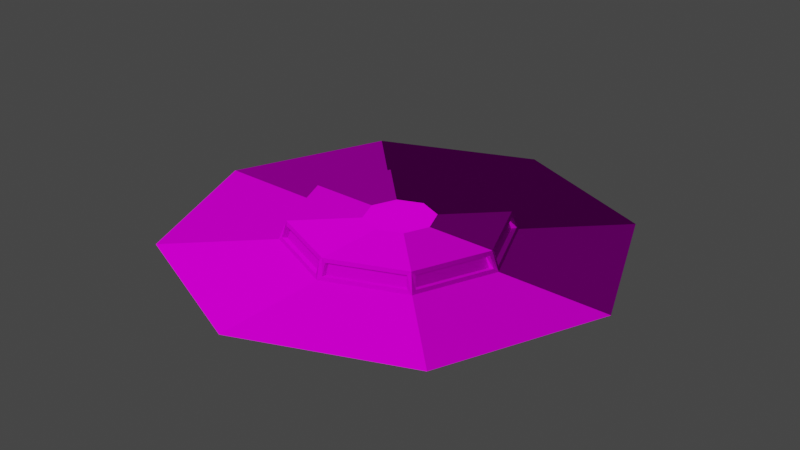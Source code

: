 # Source: stage.blend  (saved by Blender 3.5.10; exported with 4.5.12 LTS)
import bpy
from mathutils import Matrix  # noqa: F401  (used for matrix-valued properties, if any)

bpy.ops.wm.read_factory_settings(use_empty=True)
scene = bpy.context.scene
scene.name = 'Scene'

# ---- collections
col_collection = bpy.data.collections.new('Collection'); scene.collection.children.link(col_collection)

# ---- images (referenced by path relative to the original .blend; pixels are not part of the script)
import os
ASSET_DIR = os.environ.get("B2B_ASSET_DIR", "")  # directory of the original .blend (textures are referenced by path, not embedded)
HERE = os.path.dirname(os.path.abspath(__file__))  # packed textures are extracted next to this script under _unpacked/

def load_image(name, relpath, width, height, colorspace="sRGB"):
    """Load a texture the original file referenced (path relative to the .blend, or extracted next to this script)."""
    p = next((c for c in (os.path.join(HERE, relpath), os.path.join(ASSET_DIR, relpath)) if relpath and os.path.exists(c)), "")
    if p:
        img = bpy.data.images.load(p, check_existing=True)
        img.name = name
    else:  # same state as the original file: an image datablock whose file is absent (Cycles renders it pink)
        img = bpy.data.images.new(name, width, height)
        img.source = "FILE"
        img.filepath = "//" + (relpath or name)
    img.colorspace_settings.name = colorspace
    return img
img_texture_normal_png_001 = load_image('texture-normal.png.001', 'texture-normal.png', 1024, 1024, 'sRGB')
img_texture_color_png_001 = load_image('texture-color.png.001', 'texture-color.png', 1024, 1024, 'sRGB')

# ---- materials (node trees are filled in below, after node groups)
mat_material_001 = bpy.data.materials.new('Material.001')
mat_material_001.use_transparent_shadow = False

# ---- material node trees
mat_material_001.use_nodes = True; mat_material_001.node_tree.nodes.clear()
_N = mat_material_001.node_tree.nodes; _L = mat_material_001.node_tree.links
n0 = _N.new('ShaderNodeTexCoord'); n0.name = 'Texture Coordinate'; n0.location = (-897, 222)
n1 = _N.new('ShaderNodeTexImage'); n1.name = 'Image Texture.001'; n1.location = (-590, 109)
n1.image = img_texture_normal_png_001
n2 = _N.new('ShaderNodeNormalMap'); n2.name = 'Normal Map'; n2.location = (-260, 79)
n3 = _N.new('ShaderNodeTexImage'); n3.name = 'Image Texture'; n3.location = (-584, 419)
n3.image = img_texture_color_png_001
n4 = _N.new('ShaderNodeInvert'); n4.name = 'Invert'; n4.location = (-322, 188)
n5 = _N.new('ShaderNodeBrightContrast'); n5.name = 'Bright/Contrast.001'; n5.location = (-102, 188)
n5.inputs[1].default_value = 0.3
n6 = _N.new('ShaderNodeBrightContrast'); n6.name = 'Bright/Contrast'; n6.location = (-280, 325)
n6.inputs[1].default_value = 0.6
n6.inputs[2].default_value = -0.4
n7 = _N.new('ShaderNodeBsdfPrincipled'); n7.name = 'Principled BSDF'; n7.location = (118, 492)
n7.distribution = 'GGX'
n7.subsurface_method = 'RANDOM_WALK_SKIN'
n7.inputs[2].default_value = 1.0
n7.inputs[3].default_value = 1.45
n7.inputs[13].default_value = 0.0
n7.inputs[27].default_value = (0.0, 0.0, 0.0, 1.0)
n7.inputs[28].default_value = 1.0
n8 = _N.new('ShaderNodeOutputMaterial'); n8.name = 'Material Output'; n8.location = (429, 518)
_L.new(n0.outputs[2], n3.inputs[0])
_L.new(n3.outputs[0], n7.inputs[0])
_L.new(n0.outputs[2], n1.inputs[0])
_L.new(n1.outputs[0], n2.inputs[1])
_L.new(n2.outputs[0], n7.inputs[5])
_L.new(n3.outputs[0], n6.inputs[0])
_L.new(n3.outputs[0], n4.inputs[1])
_L.new(n4.outputs[0], n5.inputs[0])
_L.new(n7.outputs[0], n8.inputs[0])
n8.is_active_output = True

# ---- world
world_world = bpy.data.worlds.new('World'); scene.world = world_world
world_world.use_nodes = True; world_world.node_tree.nodes.clear()
_N = world_world.node_tree.nodes; _L = world_world.node_tree.links
n0 = _N.new('ShaderNodeOutputWorld'); n0.name = 'World Output'; n0.location = (300, 300)
n1 = _N.new('ShaderNodeBackground'); n1.name = 'Background'; n1.location = (10, 300)
n1.inputs[0].default_value = (0.05088, 0.05088, 0.05088, 1.0)
_L.new(n1.outputs[0], n0.inputs[0])
n0.is_active_output = True
world_world.color = (0.05088, 0.05088, 0.05088)
world_world.use_sun_shadow = False
world_world.sun_shadow_jitter_overblur = 0.0

# ---- meshes
me_circle = bpy.data.meshes.new('Circle')
me_circle.from_pydata([(0.0, 0.9323, 0.0), (-0.6592, 0.6592, 0.0), (-0.9323, 0.0, 0.0), (-0.6592, -0.6592, 0.0), (0.0, -0.9323, 0.0), (0.6592, -0.6592, 0.0), (0.9323, 0.0, 0.0), (0.6592, 0.6592, 0.0), (0.0, 0.0, 0.0), (1.389e-08, 2.797, 0.0), (-1.978, 1.978, 0.0), (-2.797, 0.0, 0.0), (-1.978, -1.978, 0.0), (1.389e-08, -2.797, 0.0), (1.978, -1.978, 0.0), (2.797, 0.0, 0.0), (1.978, 1.978, 0.0), (1.49e-08, 3.0, -0.5), (-2.121, 2.121, -0.5), (-3.0, 0.0, -0.5), (-2.121, -2.121, -0.5), (1.49e-08, -3.0, -0.5), (2.121, -2.121, -0.5), (3.0, 0.0, -0.5), (2.121, 2.121, -0.5), (2.98e-08, 6.0, -0.5), (-4.243, 4.243, -0.5), (-6.0, 0.0, -0.5), (-4.243, -4.243, -0.5), (2.98e-08, -6.0, -0.5), (4.243, -4.243, -0.5), (6.0, 0.0, -0.5), (4.243, 4.243, -0.5), (-2.043, -1.911, -0.09342), (-2.796, -0.09315, -0.09342), (-2.923, -0.09315, -0.4066), (-2.133, -2.001, -0.4066), (-1.911, 2.043, -0.09342), (-0.09315, 2.796, -0.09342), (-0.09315, 2.923, -0.4066), (-2.001, 2.133, -0.4066), (0.09315, 2.796, -0.09342), (1.911, 2.043, -0.09342), (2.001, 2.133, -0.4066), (0.09315, 2.923, -0.4066), (2.796, -0.09315, -0.09342), (2.043, -1.911, -0.09342), (2.133, -2.001, -0.4066), (2.923, -0.09315, -0.4066), (-0.09315, -2.796, -0.09342), (-1.911, -2.043, -0.09342), (-2.001, -2.133, -0.4066), (-0.09315, -2.923, -0.4066), (-2.796, 0.09315, -0.09342), (-2.043, 1.911, -0.09342), (-2.133, 2.001, -0.4066), (-2.923, 0.09315, -0.4066), (2.043, 1.911, -0.09342), (2.796, 0.09315, -0.09342), (2.923, 0.09315, -0.4066), (2.133, 2.001, -0.4066), (1.911, -2.043, -0.09342), (0.09315, -2.796, -0.09342), (0.09315, -2.923, -0.4066), (2.001, -2.133, -0.4066), (-1.949, -1.823, -0.129), (-2.668, -0.08887, -0.129), (-2.035, -1.909, -0.4278), (-2.789, -0.08887, -0.4278), (-1.823, 1.949, -0.129), (-0.08887, 2.668, -0.129), (-1.909, 2.035, -0.4278), (-0.08887, 2.789, -0.4278), (0.08887, 2.668, -0.129), (1.823, 1.949, -0.129), (0.08887, 2.789, -0.4278), (1.909, 2.035, -0.4278), (2.668, -0.08887, -0.129), (1.949, -1.823, -0.129), (2.789, -0.08887, -0.4278), (2.035, -1.909, -0.4278), (-0.08887, -2.668, -0.129), (-1.823, -1.949, -0.129), (-0.08887, -2.789, -0.4278), (-1.909, -2.035, -0.4278), (-2.668, 0.08887, -0.129), (-1.949, 1.823, -0.129), (-2.789, 0.08887, -0.4278), (-2.035, 1.909, -0.4278), (1.949, 1.823, -0.129), (2.668, 0.08887, -0.129), (2.035, 1.909, -0.4278), (2.789, 0.08887, -0.4278), (1.823, -1.949, -0.129), (0.08887, -2.668, -0.129), (1.909, -2.035, -0.4278), (0.08887, -2.789, -0.4278)], [], [(6, 7, 0, 8), (4, 5, 6, 8), (3, 4, 8, 2), (0, 1, 2, 8), (0, 7, 16, 9), (6, 5, 14, 15), (4, 3, 12, 13), (2, 1, 10, 11), (7, 6, 15, 16), (5, 4, 13, 14), (3, 2, 11, 12), (1, 0, 9, 10), (56, 53, 85, 87), (47, 48, 79, 80), (33, 34, 66, 65), (53, 54, 86, 85), (46, 47, 80, 78), (48, 45, 77, 79), (39, 40, 71, 72), (59, 60, 91, 92), (24, 23, 31, 32), (22, 21, 29, 30), (20, 19, 27, 28), (18, 17, 25, 26), (17, 24, 32, 25), (23, 22, 30, 31), (21, 20, 28, 29), (19, 18, 26, 27), (12, 11, 34, 33), (11, 19, 35, 34), (19, 20, 36, 35), (20, 12, 33, 36), (10, 9, 38, 37), (9, 17, 39, 38), (17, 18, 40, 39), (18, 10, 37, 40), (9, 16, 42, 41), (16, 24, 43, 42), (24, 17, 44, 43), (17, 9, 41, 44), (15, 14, 46, 45), (14, 22, 47, 46), (22, 23, 48, 47), (23, 15, 45, 48), (13, 12, 50, 49), (12, 20, 51, 50), (20, 21, 52, 51), (21, 13, 49, 52), (11, 10, 54, 53), (10, 18, 55, 54), (18, 19, 56, 55), (19, 11, 53, 56), (16, 15, 58, 57), (15, 23, 59, 58), (23, 24, 60, 59), (24, 16, 57, 60), (14, 13, 62, 61), (13, 21, 63, 62), (21, 22, 64, 63), (22, 14, 61, 64), (65, 66, 68, 67), (69, 70, 72, 71), (73, 74, 76, 75), (77, 78, 80, 79), (81, 82, 84, 83), (85, 86, 88, 87), (89, 90, 92, 91), (93, 94, 96, 95), (36, 33, 65, 67), (54, 55, 88, 86), (34, 35, 68, 66), (61, 62, 94, 93), (41, 42, 74, 73), (55, 56, 87, 88), (35, 36, 67, 68), (64, 61, 93, 95), (44, 41, 73, 75), (62, 63, 96, 94), (42, 43, 76, 74), (49, 50, 82, 81), (63, 64, 95, 96), (43, 44, 75, 76), (52, 49, 81, 83), (50, 51, 84, 82), (57, 58, 90, 89), (37, 38, 70, 69), (51, 52, 83, 84), (60, 57, 89, 91), (40, 37, 69, 71), (58, 59, 92, 90), (38, 39, 72, 70), (45, 46, 78, 77)])
_uv = me_circle.uv_layers.new(name='UVMap')
_uv.uv.foreach_set('vector', [1.0, 0.5, 1.0, 1.0, 0.5, 1.0, 0.5, 0.5, 0.5, 0.0, 1.0, 0.0, 1.0, 0.5, 0.5, 0.5, 0.0, 0.0, 0.5, 0.0, 0.5, 0.5, 0.0, 0.5, 0.5, 1.0, 0.0, 1.0, 0.0, 0.5, 0.5, 0.5, 1.0, 1.0, 0.0, 1.0, 0.0, 0.0, 1.0, 0.0, 1.0, 1.0, 0.0, 1.0, 0.0, 0.0, 1.0, 0.0, 1.0, 1.0, 0.0, 1.0, 0.0, 0.0, 1.0, 0.0, 1.0, 1.0, 0.0, 1.0, 0.0, 0.0, 1.0, 0.0, 1.0, 1.0, 0.0, 1.0, 0.0, 0.0, 1.0, 0.0, 1.0, 1.0, 0.0, 1.0, 0.0, 0.0, 1.0, 0.0, 1.0, 1.0, 0.0, 1.0, 0.0, 0.0, 1.0, 0.0, 1.0, 1.0, 0.0, 1.0, 0.0, 0.0, 1.0, 0.0, 0.875, 0.125, 0.875, 0.875, 0.75, 0.75, 0.75, 0.25, 0.125, 0.125, 0.875, 0.125, 0.75, 0.25, 0.25, 0.25, 0.875, 0.875, 0.125, 0.875, 0.25, 0.75, 0.75, 0.75, 0.875, 0.875, 0.125, 0.875, 0.25, 0.75, 0.75, 0.75, 0.125, 0.875, 0.125, 0.125, 0.25, 0.25, 0.25, 0.75, 0.875, 0.125, 0.875, 0.875, 0.75, 0.75, 0.75, 0.25, 0.125, 0.125, 0.875, 0.125, 0.75, 0.25, 0.25, 0.25, 0.125, 0.125, 0.875, 0.125, 0.75, 0.25, 0.25, 0.25, 1.0, 1.0, 0.0, 1.0, 0.0, 0.0, 1.0, 0.0, 1.0, 1.0, 0.0, 1.0, 0.0, 0.0, 1.0, 0.0, 1.0, 1.0, 0.0, 1.0, 0.0, 0.0, 1.0, 0.0, 1.0, 1.0, 0.0, 1.0, 0.0, 0.0, 1.0, 0.0, 1.0, 1.0, 0.0, 1.0, 0.0, 0.0, 1.0, 0.0, 1.0, 1.0, 0.0, 1.0, 0.0, 0.0, 1.0, 0.0, 1.0, 1.0, 0.0, 1.0, 0.0, 0.0, 1.0, 0.0, 1.0, 1.0, 0.0, 1.0, 0.0, 0.0, 1.0, 0.0, 1.0, 1.0, 0.0, 1.0, 0.125, 0.875, 0.875, 0.875, 0.0, 1.0, 0.0, 0.0, 0.125, 0.125, 0.125, 0.875, 0.0, 0.0, 1.0, 0.0, 0.875, 0.125, 0.125, 0.125, 1.0, 0.0, 1.0, 1.0, 0.875, 0.875, 0.875, 0.125, 1.0, 1.0, 0.0, 1.0, 0.125, 0.875, 0.875, 0.875, 0.0, 1.0, 0.0, 0.0, 0.125, 0.125, 0.125, 0.875, 0.0, 0.0, 1.0, 0.0, 0.875, 0.125, 0.125, 0.125, 1.0, 0.0, 1.0, 1.0, 0.875, 0.875, 0.875, 0.125, 1.0, 1.0, 0.0, 1.0, 0.125, 0.875, 0.875, 0.875, 0.0, 1.0, 0.0, 0.0, 0.125, 0.125, 0.125, 0.875, 0.0, 0.0, 1.0, 0.0, 0.875, 0.125, 0.125, 0.125, 1.0, 0.0, 1.0, 1.0, 0.875, 0.875, 0.875, 0.125, 1.0, 1.0, 0.0, 1.0, 0.125, 0.875, 0.875, 0.875, 0.0, 1.0, 0.0, 0.0, 0.125, 0.125, 0.125, 0.875, 0.0, 0.0, 1.0, 0.0, 0.875, 0.125, 0.125, 0.125, 1.0, 0.0, 1.0, 1.0, 0.875, 0.875, 0.875, 0.125, 1.0, 1.0, 0.0, 1.0, 0.125, 0.875, 0.875, 0.875, 0.0, 1.0, 0.0, 0.002611, 0.125, 0.125, 0.125, 0.875, 0.0, 0.002611, 1.0, 0.0, 0.875, 0.125, 0.125, 0.125, 1.0, 0.0, 1.0, 1.0, 0.875, 0.875, 0.875, 0.125, 1.0, 1.0, 0.0, 1.0, 0.125, 0.875, 0.875, 0.875, 0.0, 1.0, 0.0, 0.0, 0.125, 0.125, 0.125, 0.875, 0.0, 0.0, 1.0, 0.0, 0.875, 0.125, 0.125, 0.125, 1.0, 0.0, 1.0, 1.0, 0.875, 0.875, 0.875, 0.125, 1.0, 1.0, 0.0, 1.0, 0.125, 0.875, 0.875, 0.875, 0.0, 1.0, 0.0, 0.0, 0.125, 0.125, 0.125, 0.875, 0.0, 0.0, 1.0, 0.0, 0.875, 0.125, 0.125, 0.125, 1.0, 0.0, 1.0, 1.0, 0.875, 0.875, 0.875, 0.125, 1.0, 1.0, 0.0, 1.0, 0.125, 0.875, 0.875, 0.875, 0.0, 1.0, 0.0, 0.0, 0.125, 0.125, 0.125, 0.875, 0.0, 0.0, 1.0, 0.0, 0.875, 0.125, 0.125, 0.125, 1.0, 0.0, 1.0, 1.0, 0.875, 0.875, 0.875, 0.125, 0.75, 0.75, 0.25, 0.75, 0.25, 0.25, 0.75, 0.25, 0.75, 0.75, 0.25, 0.75, 0.25, 0.25, 0.75, 0.25, 0.75, 0.75, 0.25, 0.75, 0.25, 0.25, 0.75, 0.25, 0.75, 0.75, 0.25, 0.75, 0.25, 0.25, 0.75, 0.25, 0.75, 0.75, 0.25, 0.75, 0.25, 0.25, 0.75, 0.25, 0.75, 0.75, 0.25, 0.75, 0.25, 0.25, 0.75, 0.25, 0.75, 0.75, 0.25, 0.75, 0.25, 0.25, 0.75, 0.25, 0.75, 0.75, 0.25, 0.75, 0.25, 0.25, 0.75, 0.25, 0.875, 0.125, 0.875, 0.875, 0.75, 0.75, 0.75, 0.25, 0.125, 0.875, 0.125, 0.125, 0.25, 0.25, 0.25, 0.75, 0.125, 0.875, 0.125, 0.125, 0.25, 0.25, 0.25, 0.75, 0.875, 0.875, 0.125, 0.875, 0.25, 0.75, 0.75, 0.75, 0.875, 0.875, 0.125, 0.875, 0.25, 0.75, 0.75, 0.75, 0.125, 0.125, 0.875, 0.125, 0.75, 0.25, 0.25, 0.25, 0.125, 0.125, 0.875, 0.125, 0.75, 0.25, 0.25, 0.25, 0.875, 0.125, 0.875, 0.875, 0.75, 0.75, 0.75, 0.25, 0.875, 0.125, 0.875, 0.875, 0.75, 0.75, 0.75, 0.25, 0.125, 0.875, 0.125, 0.125, 0.25, 0.25, 0.25, 0.75, 0.125, 0.875, 0.125, 0.125, 0.25, 0.25, 0.25, 0.75, 0.875, 0.875, 0.125, 0.875, 0.25, 0.75, 0.75, 0.75, 0.125, 0.125, 0.875, 0.125, 0.75, 0.25, 0.25, 0.25, 0.125, 0.125, 0.875, 0.125, 0.75, 0.25, 0.25, 0.25, 0.875, 0.125, 0.875, 0.875, 0.75, 0.75, 0.75, 0.25, 0.125, 0.875, 0.125, 0.125, 0.25, 0.25, 0.25, 0.75, 0.875, 0.875, 0.125, 0.875, 0.25, 0.75, 0.75, 0.75, 0.875, 0.875, 0.125, 0.875, 0.25, 0.75, 0.75, 0.75, 0.125, 0.125, 0.875, 0.125, 0.75, 0.25, 0.25, 0.25, 0.875, 0.125, 0.875, 0.875, 0.75, 0.75, 0.75, 0.25, 0.875, 0.125, 0.875, 0.875, 0.75, 0.75, 0.75, 0.25, 0.125, 0.875, 0.125, 0.125, 0.25, 0.25, 0.25, 0.75, 0.125, 0.875, 0.125, 0.125, 0.25, 0.25, 0.25, 0.75, 0.875, 0.875, 0.125, 0.875, 0.25, 0.75, 0.75, 0.75])
me_circle.materials.append(mat_material_001)
me_circle.update()

# ---- objects
ob_circle = bpy.data.objects.new('Circle', me_circle)

# ---- transforms, parenting, visibility, modifiers, constraints
ob_circle.location = (0.0, 0.0, 0.0)

# ---- collection membership
col_collection.objects.link(ob_circle)

# ---- scene / render settings (as saved in the file)
scene.frame_start = 1; scene.frame_end = 250; scene.frame_set(1)
scene.render.engine = 'BLENDER_EEVEE_NEXT'
scene.cycles.sampling_pattern = 'TABULATED_SOBOL'
scene.view_settings.view_transform = 'Filmic'
bpy.context.view_layer.update()

# ---- added for rendering (the .blend has no active camera and no usable light): camera, sun
cam_auto = bpy.data.cameras.new('AutoCamera')
cam_auto.lens = 50.0
cam_auto.sensor_width = 36.0
cam_auto.clip_end = 1000.0
ob_auto_camera = bpy.data.objects.new('AutoCamera', cam_auto)
scene.collection.objects.link(ob_auto_camera)
ob_auto_camera.location = (15.7084, -18.8501, 12.3167)
ob_auto_camera.rotation_euler = (1.09748, -7.21219e-08, 0.694738)
scene.camera = ob_auto_camera
light_auto_sun = bpy.data.lights.new('AutoSun', 'SUN')
light_auto_sun.energy = 3.0
light_auto_sun.angle = 0.0523599
ob_auto_sun = bpy.data.objects.new('AutoSun', light_auto_sun)
scene.collection.objects.link(ob_auto_sun)
ob_auto_sun.rotation_euler = (0.872665, 0.174533, 0.523599)
bpy.context.view_layer.update()
